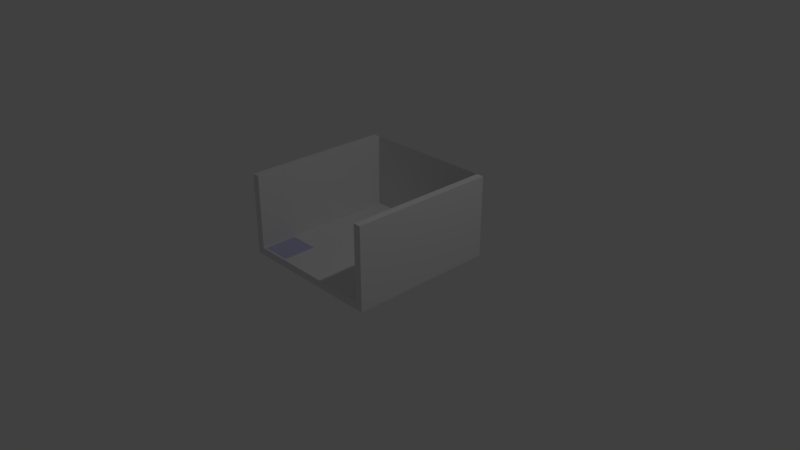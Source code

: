 # Source: AssetsDevelopment.blend  (saved by Blender 2.79.0; exported with 4.5.12 LTS)
import bpy
from mathutils import Matrix  # noqa: F401  (used for matrix-valued properties, if any)

bpy.ops.wm.read_factory_settings(use_empty=True)
scene = bpy.context.scene
scene.name = 'Scene'

# ---- collections
col_collection_1 = bpy.data.collections.new('Collection 1'); scene.collection.children.link(col_collection_1)

# ---- materials (node trees are filled in below, after node groups)
mat_areamat0 = bpy.data.materials.new('areamat0')
mat_areamat0.alpha_threshold = 0.0
mat_areamat0.use_transparent_shadow = False
mat_areamat0.roughness = 0.5
mat_areaholemat = bpy.data.materials.new('areaholemat')
mat_areaholemat.alpha_threshold = 0.0
mat_areaholemat.use_transparent_shadow = False
mat_areaholemat.diffuse_color = (0.5468, 0.5505, 0.8, 1.0)
mat_areaholemat.roughness = 0.5

# ---- material node trees

# ---- world
world_world = bpy.data.worlds.new('World'); scene.world = world_world
world_world.color = (0.05088, 0.05088, 0.05088)
world_world.use_sun_shadow = False
world_world.sun_shadow_jitter_overblur = 0.0
world_world.cycles.sampling_method = 'MANUAL'

# ---- cameras
cam_camera = bpy.data.cameras.new('Camera')
cam_camera.clip_end = 100.0
cam_camera.lens = 35.0
cam_camera.sensor_width = 32.0
cam_camera.sensor_height = 18.0
cam_camera.ortho_scale = 7.314
cam_camera.dof.focus_distance = 0.0
cam_camera.dof.aperture_fstop = 128.0

# ---- lights
light_lamp = bpy.data.lights.new('Lamp', 'POINT')
light_lamp.transmission_factor = 0.0
light_lamp.cutoff_distance = 30.0
light_lamp.energy = 100.0
light_lamp.shadow_buffer_clip_start = 1.001
light_lamp.shadow_soft_size = 0.1
light_lamp.shadow_maximum_resolution = 0.006
light_lamp.use_absolute_resolution = True

# ---- meshes
me_clawingareamesh = bpy.data.meshes.new('clawingareamesh')
me_clawingareamesh.from_pydata([(-1.0, 1.0, -5.96e-08), (1.0, 1.0, -5.96e-08), (-1.0, 1.0, 1.1), (1.0, 1.0, 1.1), (-0.9, 1.0, -5.96e-08), (0.9, 1.0, -5.96e-08), (0.9, 1.0, 1.1), (-0.9, 1.0, 1.1), (-1.0, 1.0, 1.0), (-1.0, 1.0, 0.1), (1.0, 1.0, 0.1), (1.0, 1.0, 1.0), (-0.9, 1.0, 0.1), (-0.9, 1.0, 1.0), (0.9, 1.0, 0.1), (0.9, 1.0, 1.0), (-1.0, -1.0, 0.1), (-1.0, -1.0, 5.96e-08), (0.9, -1.0, 5.96e-08), (1.0, -1.0, 5.96e-08), (1.0, -1.0, 1.0), (1.0, -1.0, 1.1), (-0.9, -1.0, 1.1), (-1.0, -1.0, 1.1), (-0.9, -1.0, 5.96e-08), (0.9, -1.0, 1.1), (-0.9, -1.0, 1.0), (0.9, -1.0, 1.0), (-1.0, -1.0, 1.0), (1.0, -1.0, 0.1), (-0.9, -1.0, 0.1), (0.9, -1.0, 0.1), (-0.45, 1.0, -5.96e-08), (-0.45, 1.0, 1.1), (-0.45, 1.0, 0.1), (-0.45, 1.0, 1.0), (-0.45, -1.0, 5.96e-08), (-0.45, -1.0, 0.1), (0.9, -0.5, 1.1), (1.0, -0.5, 1.0), (-0.9, -0.5, 2.98e-08), (0.9, -0.5, 2.98e-08), (1.0, -0.5, 2.98e-08), (1.0, -0.5, 0.1), (1.0, -0.5, 1.1), (-1.0, -0.5, 2.98e-08), (-1.0, -0.5, 0.1), (-0.9, -0.5, 1.0), (-0.9, -0.5, 0.1), (-0.9, -0.5, 1.1), (0.9, -0.5, 1.0), (0.9, -0.5, 0.1), (-1.0, -0.5, 1.0), (-1.0, -0.5, 1.1), (-0.45, -0.5, 0.1), (-0.45, -0.5, 2.98e-08), (-0.4725, -0.975, 0.1), (-0.8775, -0.975, 0.1), (-0.4725, -0.525, 0.1), (-0.8775, -0.525, 0.1)], [], [(47, 49, 22, 26), (48, 47, 26, 30), (35, 15, 6, 33), (46, 45, 17, 16), (34, 14, 15, 35), (44, 38, 25, 21), (43, 39, 20, 29), (55, 41, 18, 36), (42, 43, 29, 19), (27, 20, 21, 25), (28, 26, 22, 23), (36, 18, 31, 37), (17, 24, 30, 16), (16, 30, 26, 28), (18, 19, 29, 31), (31, 29, 20, 27), (41, 42, 19, 18), (38, 50, 27, 25), (39, 44, 21, 20), (50, 51, 31, 27), (53, 52, 28, 23), (49, 53, 23, 22), (48, 30, 57, 59), (52, 46, 16, 28), (45, 40, 24, 17), (51, 54, 37, 31), (24, 36, 37, 30), (40, 55, 36, 24), (12, 34, 35, 13), (13, 35, 33, 7), (4, 32, 55, 40), (14, 34, 54, 51), (0, 4, 40, 45), (8, 9, 46, 52), (34, 12, 48, 54), (7, 2, 53, 49), (2, 8, 52, 53), (15, 14, 51, 50), (11, 3, 44, 39), (6, 15, 50, 38), (5, 1, 42, 41), (1, 10, 43, 42), (32, 5, 41, 55), (10, 11, 39, 43), (3, 6, 38, 44), (9, 0, 45, 46), (12, 13, 47, 48), (13, 7, 49, 47), (58, 59, 57, 56), (37, 54, 58, 56), (54, 48, 59, 58), (30, 37, 56, 57)])
me_clawingareamesh.polygons.foreach_set('material_index', [0, 0, 0, 0, 0, 0, 0, 0, 0, 0, 0, 0, 0, 0, 0, 0, 0, 0, 0, 0, 0, 0, 0, 0, 0, 0, 0, 0, 0, 0, 0, 0, 0, 0, 0, 0, 0, 0, 0, 0, 0, 0, 0, 0, 0, 0, 0, 0, 1, 0, 0, 0])
me_clawingareamesh.materials.append(mat_areamat0)
me_clawingareamesh.materials.append(mat_areaholemat)
me_clawingareamesh.use_remesh_preserve_volume = False
me_clawingareamesh.use_remesh_preserve_attributes = False
me_clawingareamesh.use_mirror_vertex_groups = False
me_clawingareamesh.update()

# ---- objects
ob_clawingarea = bpy.data.objects.new('clawingarea', me_clawingareamesh)
ob_lamp = bpy.data.objects.new('Lamp', light_lamp)
ob_camera = bpy.data.objects.new('Camera', cam_camera)

# ---- transforms, parenting, visibility, modifiers, constraints
ob_clawingarea.location = (0.0, 0.0, 0.0)
ob_clawingarea.lineart.crease_threshold = 0.0
ob_lamp.location = (4.076, 1.005, 5.904)
ob_lamp.rotation_euler = (0.6503, 0.05522, 1.866)
ob_lamp.lock_rotations_4d = False
ob_lamp.empty_display_type = 'ARROWS'
ob_lamp.color = (0.0, 0.0, 0.0, 0.0)
ob_lamp.lineart.crease_threshold = 0.0
ob_camera.location = (7.481, -6.508, 5.344)
ob_camera.rotation_euler = (1.109, 0.0, 0.8149)
ob_camera.lock_rotations_4d = False
ob_camera.empty_display_type = 'ARROWS'
ob_camera.color = (0.0, 0.0, 0.0, 0.0)
ob_camera.display_type = 'WIRE'
ob_camera.lineart.crease_threshold = 0.0

# ---- collection membership
col_collection_1.objects.link(ob_clawingarea)
col_collection_1.objects.link(ob_lamp)
col_collection_1.objects.link(ob_camera)

# ---- scene / render settings (as saved in the file)
scene.camera = ob_camera
scene.frame_start = 1; scene.frame_end = 250; scene.frame_set(1)
scene.render.engine = 'BLENDER_EEVEE_NEXT'
scene.render.resolution_percentage = 50
scene.render.dither_intensity = 0.0
scene.cycles.use_denoising = False
scene.cycles.samples = 128
scene.cycles.sampling_pattern = 'TABULATED_SOBOL'
scene.cycles.use_adaptive_sampling = False
scene.cycles.use_light_tree = False
scene.cycles.blur_glossy = 0.0
scene.cycles.sample_clamp_indirect = 0.0
scene.view_settings.view_transform = 'Standard'
bpy.context.view_layer.update()

